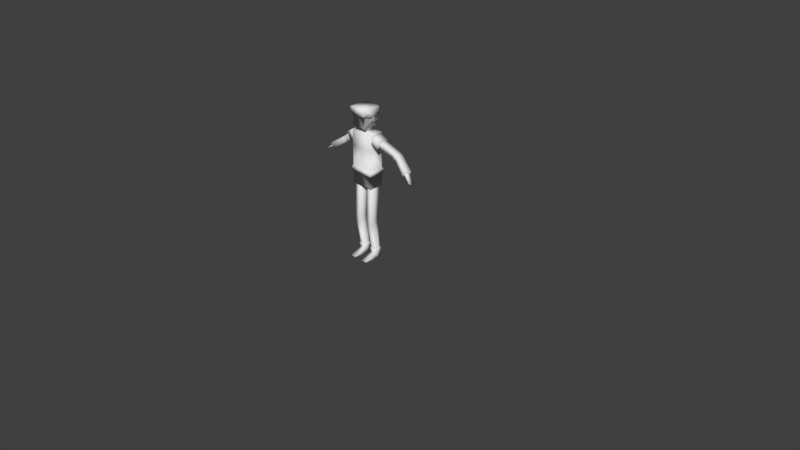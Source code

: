 # Source: Dude2.blend  (saved by Blender 2.78.0; exported with 4.5.12 LTS)
import bpy
from mathutils import Matrix  # noqa: F401  (used for matrix-valued properties, if any)

bpy.ops.wm.read_factory_settings(use_empty=True)
scene = bpy.context.scene
scene.name = 'Scene'

# ---- collections
col_collection_1 = bpy.data.collections.new('Collection 1'); scene.collection.children.link(col_collection_1)

# ---- world
world_world = bpy.data.worlds.new('World'); scene.world = world_world
world_world.color = (0.05088, 0.05088, 0.05088)
world_world.use_sun_shadow = False
world_world.sun_shadow_jitter_overblur = 0.0
world_world.cycles.sampling_method = 'MANUAL'

# ---- cameras
cam_camera = bpy.data.cameras.new('Camera')
cam_camera.clip_end = 100.0
cam_camera.lens = 35.0
cam_camera.sensor_width = 32.0
cam_camera.sensor_height = 18.0
cam_camera.ortho_scale = 7.314
cam_camera.dof.focus_distance = 0.0
cam_camera.dof.aperture_fstop = 128.0

# ---- meshes
me_cube_001 = bpy.data.meshes.new('Cube.001')
me_cube_001.from_pydata([(0.1544, 0.09504, 0.9894), (0.1544, 0.09504, 1.683), (0.1544, -0.09504, 0.9894), (0.1544, -0.09504, 1.683), (0.0, 0.09504, 0.9894), (0.0, 0.09504, 1.683), (0.0, -0.09504, 0.9894), (0.0, -0.09504, 1.683), (0.1411, 0.07064, -0.004306), (0.1411, 0.05263, 1.067), (0.1411, -0.01426, -0.004306), (0.1411, -0.05944, 1.067), (0.06128, 0.07064, -0.004306), (0.06128, 0.05263, 1.067), (0.06128, -0.01426, -0.004306), (0.06128, -0.05944, 1.067), (0.1411, 0.07064, 0.06818), (0.1411, -0.02394, 0.06818), (0.06128, -0.02394, 0.06818), (0.06128, 0.07064, 0.06818), (0.1411, -0.1812, -0.004306), (0.06128, -0.1812, -0.004306), (0.1411, 0.03156, 0.587), (0.1411, -0.08051, 0.5289), (0.06128, -0.08051, 0.5289), (0.06128, 0.03156, 0.587), (0.0, -0.09504, 1.48), (0.1411, -0.08051, 0.587), (0.06128, -0.08051, 0.587), (0.0, 0.09504, 1.48), (0.1411, -0.08051, 0.4672), (0.06128, -0.08051, 0.4672), (0.06128, 0.03156, 0.4672), (0.1411, 0.03156, 0.4672), (0.1411, 0.02819, -0.004306), (0.1411, -0.003408, 1.067), (0.06128, 0.02819, -0.004306), (0.06128, -0.003408, 1.067), (0.06128, 0.02819, 0.06818), (0.1411, 0.02819, 0.06818), (0.0, 0.09504, 1.149), (0.0, -0.09504, 1.149), (0.06128, -0.02447, 0.5289), (0.1411, -0.02447, 0.5289), (0.1544, -0.09504, 1.149), (0.1544, 0.09504, 1.149), (0.1544, -0.09504, 1.48), (0.1544, 0.09504, 1.48), (0.2378, -0.06301, 1.505), (0.1156, -0.07885, 1.578), (0.224, 0.0789, 1.513), (0.1018, 0.06307, 1.585), (0.294, -0.06307, 1.607), (0.1719, -0.0789, 1.679), (0.2802, 0.07885, 1.615), (0.158, 0.06301, 1.687), (0.2556, -0.04304, 1.619), (0.2336, 0.04046, 1.635), (0.2112, -0.04217, 1.553), (0.1892, 0.04133, 1.568), (0.6789, -0.01258, 1.339), (0.6944, 0.07321, 1.329), (0.6499, 0.07308, 1.263), (0.6344, -0.01271, 1.273), (0.4383, 0.04013, 1.498), (0.4731, 0.134, 1.475), (0.4288, 0.134, 1.409), (0.3939, 0.04013, 1.432), (0.4383, 0.1279, 1.498), (0.3939, 0.1279, 1.432), (0.5084, 0.1279, 1.452), (0.464, 0.1279, 1.385), (0.464, 0.04013, 1.385), (0.5084, 0.04013, 1.452), (0.2446, -0.001291, 1.627), (0.2002, -0.0004174, 1.56), (0.6422, 0.03018, 1.268), (0.6866, 0.03032, 1.334), (0.4279, 0.08403, 1.409), (0.4723, 0.08403, 1.476), (0.7714, -0.0368, 1.229), (0.7828, 0.02625, 1.218), (0.6545, 0.002098, 1.329), (0.6687, 0.06513, 1.319), (0.6488, 0.06513, 1.299), (0.6345, 0.002098, 1.309), (0.7771, -0.005276, 1.223), (0.641, 0.03315, 1.305), (0.6609, 0.03315, 1.325), (0.09104, 0.05693, 1.755), (0.115, 0.09434, 2.0), (0.09104, -0.1331, 1.755), (0.0, 0.05693, 1.755), (0.0, -0.1331, 1.755), (0.0461, -0.04526, 1.832), (0.0461, -0.04526, 1.634), (0.0, -0.04526, 1.832), (0.0, -0.04526, 1.634), (0.0, 0.03794, 1.832), (0.0, 0.03794, 1.634), (0.0461, 0.03794, 1.832), (0.0461, 0.03794, 1.634), (0.09104, -0.1331, 1.907), (0.0, -0.1331, 1.907), (0.09104, 0.05693, 1.829), (0.09104, -0.0807, 1.907), (0.09104, -0.0807, 1.889), (0.09104, 0.001952, 1.889), (0.09104, 0.001952, 1.829), (0.0, 0.05693, 1.829), (0.0, 0.09434, 2.0), (0.115, 0.09434, 1.829), (0.0, 0.09434, 1.829), (0.115, -0.1517, 1.907), (0.115, -0.0807, 1.907), (0.115, -0.0807, 1.889), (0.115, 0.001952, 1.889), (0.115, 0.001952, 1.829), (0.0, -0.1517, 2.0), (0.0, -0.1517, 1.907), (0.115, -0.1517, 2.0), (0.1461, -0.02731, 0.1267), (0.05628, -0.02731, 0.1267), (0.05628, 0.0717, 0.1267), (0.1461, 0.0717, 0.1267), (0.05628, 0.0222, 0.1267), (0.1461, 0.0222, 0.1267), (0.1349, 0.05829, 0.1265), (0.1349, -0.01657, 0.1265), (0.0675, -0.01657, 0.1265), (0.0675, 0.05829, 0.1265), (0.0675, 0.02086, 0.1265), (0.1349, 0.02086, 0.1265), (0.0, 0.09504, 1.212), (0.0, -0.09504, 1.212), (0.1544, -0.09504, 1.212), (0.1544, 0.09504, 1.212), (0.0, -0.1062, 1.149), (0.0, -0.1062, 1.212), (0.0, 0.1128, 1.149), (0.1633, 0.1126, 1.149), (0.0, 0.1128, 1.212), (0.1633, 0.1126, 1.212), (0.1633, -0.1062, 1.149), (0.1633, -0.1062, 1.212)], [], [(29, 5, 1, 47), (47, 1, 3, 46), (3, 1, 5, 7), (0, 2, 6, 4), (46, 3, 7, 26), (43, 35, 11, 27), (27, 11, 15, 28), (42, 37, 13, 25), (25, 13, 9, 22), (34, 36, 12, 8), (37, 35, 9, 13), (12, 19, 16, 8), (36, 38, 19, 12), (18, 14, 21), (34, 39, 17, 10), (14, 10, 20, 21), (17, 18, 21, 20), (10, 17, 20), (32, 25, 22, 33), (42, 25, 32), (30, 23, 24, 31), (43, 23, 30), (4, 40, 45, 0), (0, 45, 44, 2), (23, 27, 28, 24), (43, 27, 23), (132, 43, 30, 128), (128, 30, 31, 129), (131, 42, 32, 130), (130, 32, 33, 127), (129, 31, 42, 131), (127, 33, 43, 132), (2, 44, 41, 6), (24, 28, 42), (33, 22, 43), (31, 24, 42), (8, 16, 39, 34), (14, 18, 38, 36), (15, 11, 35, 37), (10, 14, 36, 34), (28, 15, 37, 42), (22, 9, 35, 43), (135, 46, 26, 134), (136, 47, 46, 135), (133, 29, 47, 136), (48, 49, 51, 50), (50, 51, 55, 54), (54, 55, 53, 52), (52, 53, 49, 48), (50, 54, 52, 48), (55, 51, 49, 53), (79, 68, 57, 74), (68, 69, 59, 57), (78, 67, 58, 75), (67, 64, 56, 58), (75, 58, 56, 74), (80, 82, 85), (86, 80, 85, 87), (86, 81, 83, 88), (72, 73, 64, 67), (78, 72, 67), (70, 71, 66, 65), (79, 70, 65), (65, 66, 69, 68), (79, 65, 68), (77, 61, 70, 79), (61, 62, 71, 70), (76, 63, 72, 78), (63, 60, 73, 72), (62, 76, 78, 71), (60, 77, 79, 73), (66, 78, 69), (73, 79, 64), (71, 78, 66), (59, 75, 74, 57), (69, 78, 75, 59), (64, 79, 74, 56), (80, 86, 88, 82), (81, 86, 87, 84), (89, 104, 108, 107, 106, 105, 102, 91), (91, 102, 103, 93), (120, 90, 110, 118), (89, 91, 93, 92), (101, 100, 94, 95), (94, 100, 98, 96), (95, 94, 96, 97), (92, 109, 104, 89), (99, 98, 100, 101), (101, 95, 97, 99), (111, 112, 110, 90), (103, 102, 113, 119), (108, 104, 111, 117), (102, 105, 114, 113), (104, 109, 112, 111), (113, 114, 115, 116, 117, 111, 90, 120), (105, 106, 115, 114), (106, 107, 116, 115), (107, 108, 117, 116), (119, 113, 120, 118), (63, 76, 62, 61, 77, 60), (84, 83, 81), (16, 124, 126, 39), (18, 122, 125, 38), (19, 123, 124, 16), (38, 125, 123, 19), (17, 121, 122, 18), (39, 126, 121, 17), (124, 127, 132, 126), (122, 129, 131, 125), (123, 130, 127, 124), (125, 131, 130, 123), (121, 128, 129, 122), (126, 132, 128, 121), (44, 45, 140, 143), (135, 134, 138, 144), (143, 144, 138, 137), (41, 44, 143, 137), (139, 141, 142, 140), (133, 136, 142, 141), (45, 40, 139, 140), (140, 142, 144, 143), (136, 135, 144, 142)])
me_cube_001.polygons.foreach_set('use_smooth', [True] * 122)
_uv = me_cube_001.uv_layers.new(name='UVMap')
_uv.uv.foreach_set('vector', [0.4523, 0.9496, 0.4523, 0.975, 0.4312, 0.975, 0.4312, 0.9496, 0.4312, 0.9496, 0.4312, 0.975, 0.4078, 0.975, 0.4078, 0.9496, 0.4945, 0.912, 0.4945, 0.9358, 0.4734, 0.9358, 0.4734, 0.912, 0.2543, 0.8834, 0.2543, 0.9072, 0.2332, 0.9072, 0.2332, 0.8834, 0.4734, 0.9496, 0.4734, 0.975, 0.4523, 0.975, 0.4523, 0.9496, 0.1577, 0.9262, 0.1634, 0.9844, 0.1502, 0.9845, 0.1446, 0.9326, 0.2275, 0.9327, 0.2275, 0.9845, 0.2087, 0.9845, 0.2087, 0.9327, 0.1898, 0.9409, 0.1955, 0.8827, 0.2087, 0.8828, 0.2031, 0.9347, 0.2462, 0.9325, 0.2462, 0.9844, 0.2275, 0.9844, 0.2275, 0.9325, 0.3747, 0.8946, 0.353, 0.8946, 0.353, 0.885, 0.3747, 0.885, 0.0, 0.0, 0.0, 0.0, 0.0, 0.0, 0.0, 0.0, 0.3046, 0.9421, 0.3046, 0.9584, 0.2829, 0.9584, 0.2829, 0.9421, 0.3172, 0.8949, 0.2975, 0.8949, 0.2975, 0.8853, 0.3172, 0.8853, 0.2975, 0.9066, 0.3172, 0.9044, 0.3172, 0.9421, 0.3172, 0.8949, 0.337, 0.8949, 0.337, 0.9066, 0.3172, 0.9044, 0.353, 0.9042, 0.3747, 0.9042, 0.3747, 0.9418, 0.353, 0.9418, 0.3747, 0.9782, 0.353, 0.9782, 0.353, 0.9418, 0.3747, 0.9418, 0.3172, 0.9044, 0.337, 0.9066, 0.3172, 0.9421, 0.2462, 0.9195, 0.2462, 0.9325, 0.2275, 0.9325, 0.2275, 0.9195, 0.1898, 0.9409, 0.2031, 0.9347, 0.2029, 0.9476, 0.2275, 0.9197, 0.2275, 0.9264, 0.2087, 0.9264, 0.2087, 0.9197, 0.1577, 0.9262, 0.1445, 0.9263, 0.1444, 0.9196, 0.2121, 0.8834, 0.2121, 0.9074, 0.191, 0.9074, 0.191, 0.8834, 0.191, 0.8834, 0.191, 0.9074, 0.1676, 0.9074, 0.1676, 0.8834, 0.2275, 0.9264, 0.2275, 0.9327, 0.2087, 0.9327, 0.2087, 0.9264, 0.1577, 0.9262, 0.1446, 0.9326, 0.1445, 0.9263, 0.1677, 0.8827, 0.1577, 0.9262, 0.1444, 0.9196, 0.1589, 0.8827, 0.226, 0.8827, 0.2275, 0.9197, 0.2087, 0.9197, 0.2102, 0.8827, 0.1999, 0.9845, 0.1898, 0.9409, 0.2029, 0.9476, 0.2087, 0.9845, 0.2448, 0.8827, 0.2462, 0.9195, 0.2275, 0.9195, 0.2289, 0.8827, 0.1911, 0.9844, 0.1765, 0.9476, 0.1898, 0.9409, 0.1999, 0.9845, 0.1765, 0.8827, 0.1707, 0.9195, 0.1577, 0.9262, 0.1677, 0.8827, 0.2332, 0.8834, 0.2332, 0.9074, 0.2121, 0.9074, 0.2121, 0.8834, 0.1766, 0.9409, 0.1767, 0.9346, 0.1898, 0.9409, 0.1707, 0.9195, 0.1709, 0.9325, 0.1577, 0.9262, 0.1765, 0.9476, 0.1766, 0.9409, 0.1898, 0.9409, 0.3172, 0.8853, 0.337, 0.8853, 0.337, 0.8949, 0.3172, 0.8949, 0.3172, 0.9044, 0.2975, 0.9066, 0.2975, 0.8949, 0.3172, 0.8949, 0.0, 0.0, 0.0, 0.0, 0.0, 0.0, 0.0, 0.0, 0.3747, 0.9042, 0.353, 0.9042, 0.353, 0.8946, 0.3747, 0.8946, 0.1767, 0.9346, 0.1823, 0.8827, 0.1955, 0.8827, 0.1898, 0.9409, 0.1709, 0.9325, 0.1765, 0.9844, 0.1634, 0.9844, 0.1577, 0.9262, 0.4734, 0.9309, 0.4734, 0.9496, 0.4523, 0.9496, 0.4523, 0.9309, 0.4312, 0.9309, 0.4312, 0.9496, 0.4078, 0.9496, 0.4078, 0.9309, 0.4523, 0.9309, 0.4523, 0.9496, 0.4312, 0.9496, 0.4312, 0.9309, 0.4751, 0.9442, 0.4952, 0.9442, 0.4952, 0.9609, 0.4751, 0.9609, 0.4751, 0.911, 0.4952, 0.911, 0.4952, 0.9276, 0.4751, 0.9276, 0.4952, 0.9775, 0.4751, 0.9775, 0.4751, 0.9609, 0.4952, 0.9609, 0.4952, 0.9442, 0.4751, 0.9442, 0.4751, 0.9276, 0.4952, 0.9276, 0.4952, 0.911, 0.4751, 0.911, 0.4751, 0.8943, 0.4952, 0.8943, 0.4259, 0.9666, 0.4259, 0.9832, 0.4062, 0.9834, 0.4062, 0.9667, 0.4132, 0.9279, 0.4068, 0.9234, 0.4173, 0.8943, 0.4233, 0.8957, 0.4523, 0.9377, 0.4636, 0.9377, 0.4637, 0.9666, 0.4524, 0.9666, 0.4363, 0.933, 0.4422, 0.938, 0.4523, 0.9639, 0.4463, 0.9653, 0.4749, 0.9202, 0.4637, 0.9202, 0.4639, 0.8943, 0.4751, 0.8943, 0.4411, 0.9717, 0.4411, 0.9666, 0.4523, 0.9666, 0.4523, 0.9717, 0.114, 0.9834, 0.09841, 0.884, 0.114, 0.884, 0.06486, 0.884, 0.08282, 0.884, 0.08282, 0.9834, 0.06486, 0.9834, 0.02895, 0.884, 0.0469, 0.884, 0.0469, 0.9871, 0.02895, 0.9871, 0.4749, 0.93, 0.4637, 0.93, 0.4637, 0.9202, 0.4749, 0.9202, 0.4363, 0.933, 0.4428, 0.9282, 0.4422, 0.938, 0.4523, 0.9279, 0.4635, 0.9278, 0.4636, 0.9327, 0.4523, 0.9328, 0.4132, 0.9279, 0.4073, 0.9332, 0.4062, 0.9284, 0.4523, 0.9328, 0.4636, 0.9327, 0.4636, 0.9377, 0.4523, 0.9377, 0.4132, 0.9279, 0.4062, 0.9284, 0.4068, 0.9234, 0.4231, 0.9664, 0.4169, 0.9666, 0.4073, 0.9332, 0.4132, 0.9279, 0.4524, 0.8943, 0.4637, 0.8943, 0.4635, 0.9278, 0.4523, 0.9279, 0.4461, 0.8946, 0.4523, 0.8948, 0.4428, 0.9282, 0.4363, 0.933, 0.4751, 0.9634, 0.4639, 0.9634, 0.4637, 0.93, 0.4749, 0.93, 0.4399, 0.8943, 0.4461, 0.8946, 0.4363, 0.933, 0.4304, 0.9277, 0.4293, 0.9661, 0.4231, 0.9664, 0.4132, 0.9279, 0.4197, 0.9327, 0.4293, 0.9326, 0.4363, 0.933, 0.4299, 0.9375, 0.4197, 0.9327, 0.4132, 0.9279, 0.4191, 0.9229, 0.4304, 0.9277, 0.4363, 0.933, 0.4293, 0.9326, 0.4411, 0.9768, 0.4411, 0.9717, 0.4523, 0.9717, 0.4523, 0.9768, 0.4299, 0.9375, 0.4363, 0.933, 0.4463, 0.9653, 0.4404, 0.9666, 0.4191, 0.9229, 0.4132, 0.9279, 0.4233, 0.8957, 0.4293, 0.897, 0.01099, 0.884, 0.02895, 0.884, 0.02895, 0.9871, 0.01099, 0.9871, 0.0469, 0.884, 0.06486, 0.884, 0.06486, 0.9834, 0.0469, 0.9834, 0.1005, 0.9245, 0.1005, 0.9472, 0.0834, 0.9472, 0.0834, 0.9658, 0.05776, 0.9658, 0.05776, 0.9715, 0.04149, 0.9715, 0.04149, 0.9245, 0.05784, 0.9291, 0.05784, 0.9884, 0.02223, 0.9884, 0.02223, 0.9291, 0.5702, 0.9555, 0.5702, 0.8991, 0.5939, 0.8991, 0.5939, 0.9555, 0.1184, 0.9602, 0.01813, 0.9602, 0.01813, 0.9122, 0.1184, 0.9122, 0.09457, 0.8869, 0.09457, 0.9482, 0.06875, 0.9482, 0.06875, 0.8869, 0.0, 0.0, 0.0, 0.0, 0.0, 0.0, 0.0, 0.0, 0.04026, 0.8817, 0.04026, 0.959, 0.02223, 0.959, 0.02223, 0.8817, 0.08271, 0.9499, 0.08271, 0.9871, 0.03644, 0.9871, 0.03644, 0.9499, 0.08271, 0.8883, 0.08271, 0.9887, 0.05928, 0.9887, 0.05928, 0.8883, 0.0, 0.0, 0.0, 0.0, 0.0, 0.0, 0.0, 0.0, 0.6176, 0.9383, 0.5939, 0.9383, 0.5939, 0.8991, 0.6176, 0.8991, 0.6047, 0.9646, 0.6047, 0.9438, 0.6086, 0.9383, 0.6086, 0.9646, 0.5702, 0.9763, 0.5815, 0.9763, 0.5892, 0.9818, 0.5702, 0.9818, 0.6047, 0.9438, 0.5939, 0.9438, 0.5939, 0.9383, 0.6086, 0.9383, 0.5815, 0.9763, 0.5815, 0.9555, 0.5892, 0.9555, 0.5892, 0.9818, 0.5511, 0.9555, 0.5511, 0.9392, 0.5473, 0.9392, 0.5473, 0.9203, 0.5349, 0.9203, 0.5349, 0.8991, 0.5702, 0.8991, 0.5702, 0.9555, 0.5578, 0.961, 0.554, 0.961, 0.554, 0.9555, 0.5578, 0.9555, 0.5702, 0.9555, 0.5702, 0.9744, 0.5652, 0.9744, 0.5652, 0.9555, 0.5652, 0.9555, 0.5652, 0.9693, 0.5603, 0.9693, 0.5603, 0.9555, 0.5349, 0.9818, 0.5349, 0.9555, 0.554, 0.9555, 0.554, 0.9818, 0.4749, 0.9634, 0.4749, 0.9686, 0.4749, 0.9737, 0.4637, 0.9737, 0.4637, 0.9686, 0.4637, 0.9634, 0.09841, 0.9834, 0.08282, 0.9834, 0.09841, 0.884, 0.337, 0.8853, 0.353, 0.885, 0.353, 0.8962, 0.337, 0.8949, 0.2975, 0.9066, 0.2815, 0.9074, 0.2815, 0.8962, 0.2975, 0.8949, 0.3046, 0.9584, 0.306, 0.9716, 0.2815, 0.9716, 0.2829, 0.9584, 0.2975, 0.8949, 0.2815, 0.8962, 0.2815, 0.885, 0.2975, 0.8853, 0.353, 0.9612, 0.337, 0.9623, 0.337, 0.9421, 0.353, 0.9432, 0.337, 0.8949, 0.353, 0.8962, 0.353, 0.9074, 0.337, 0.9066, 0.306, 0.9421, 0.3091, 0.9451, 0.3091, 0.9535, 0.306, 0.9532, 0.3305, 0.9644, 0.3274, 0.962, 0.3274, 0.9535, 0.3305, 0.9532, 0.3305, 0.9421, 0.3274, 0.9451, 0.3091, 0.9451, 0.306, 0.9421, 0.3305, 0.9532, 0.3274, 0.9535, 0.3274, 0.9451, 0.3305, 0.9421, 0.306, 0.9644, 0.3091, 0.962, 0.3274, 0.962, 0.3305, 0.9644, 0.306, 0.9532, 0.3091, 0.9535, 0.3091, 0.962, 0.306, 0.9644, 0.3169, 0.9349, 0.3169, 0.8931, 0.3187, 0.8893, 0.3187, 0.9373, 0.3205, 0.9349, 0.356, 0.9349, 0.356, 0.9373, 0.3187, 0.9373, 0.2946, 0.9373, 0.3078, 0.9373, 0.3078, 0.9769, 0.2946, 0.9769, 0.2814, 0.9349, 0.3169, 0.9349, 0.3187, 0.9373, 0.2814, 0.9373, 0.2814, 0.9373, 0.2946, 0.9373, 0.2946, 0.9769, 0.2814, 0.9769, 0.356, 0.8931, 0.3205, 0.8931, 0.3187, 0.8892, 0.356, 0.8892, 0.3169, 0.8931, 0.2814, 0.8931, 0.2814, 0.8892, 0.3187, 0.8892, 0.3691, 0.9373, 0.356, 0.9373, 0.356, 0.8892, 0.3691, 0.8892, 0.3205, 0.8931, 0.3205, 0.9349, 0.3187, 0.9373, 0.3187, 0.8893])
me_cube_001.use_remesh_preserve_volume = False
me_cube_001.use_remesh_preserve_attributes = False
me_cube_001.use_mirror_vertex_groups = False
me_cube_001.use_paint_bone_selection = False
me_cube_001.use_paint_mask_vertex = True
me_cube_001.update()
arm_armature = bpy.data.armatures.new('Armature')  # bones are not reproduced

# ---- objects
ob_metarig = bpy.data.objects.new('metarig', arm_armature)
ob_cube = bpy.data.objects.new('Cube', me_cube_001)
ob_camera = bpy.data.objects.new('Camera', cam_camera)

# ---- transforms, parenting, visibility, modifiers, constraints
ob_metarig.location = (0.0, 0.0, 0.0)
ob_metarig.show_in_front = True
ob_metarig.lineart.crease_threshold = 0.0
ob_cube.parent = ob_metarig
ob_cube.location = (0.0, 0.0, 0.0)
ob_cube.lineart.crease_threshold = 0.0
_vg = ob_cube.vertex_groups.new(name='hips')
for _i, _w in zip([0, 2, 4, 6, 26, 29, 40, 41, 44, 45, 133, 134, 135, 136, 137, 138, 139, 140, 141, 142, 143, 144], [0.9825, 1.0, 0.9527, 0.9998, 0.02558, 0.02971, 0.993, 1.0, 1.0, 1.0, 1.0, 0.9898, 0.9997, 0.9623, 0.998, 0.9433, 1.0, 0.9862, 0.9997, 1.0, 0.9999, 1.0]): _vg.add([_i], _w, 'REPLACE')
_vg = ob_cube.vertex_groups.new(name='spine')
for _i, _w in zip([0, 2, 4, 6, 9, 11, 15, 35, 37, 40, 41, 44, 45, 80, 81, 86, 133, 134, 135, 136, 137, 138, 139, 140, 141, 142, 143, 144], [8.231e-17, 0.0002669, 0.02483, 8.67e-16, 0.0, 0.0, 0.0, 0.0, 0.0, 0.2, 0.2, 0.2, 0.2, 0.0, 0.0, 0.0, 0.2, 0.2, 0.2, 0.2, 0.2, 0.2, 0.2, 0.2, 0.2, 0.2, 0.2, 0.2]): _vg.add([_i], _w, 'REPLACE')
_vg = ob_cube.vertex_groups.new(name='chest')
for _i, _w in zip([1, 2, 3, 5, 7, 26, 29, 40, 41, 44, 45, 46, 47, 95, 97, 99, 101, 133, 134, 135, 136, 137, 138, 139, 140, 141, 142, 143, 144], [0.4723, 0.007914, 0.1324, 0.4748, 0.0794, 0.8498, 0.901, 0.0, 0.0, 0.0, 0.0, 0.8055, 0.8446, 0.614, 0.2988, 0.1212, 0.0973, 0.0, 0.0, 0.0, 0.0, 0.0, 0.0, 0.0, 0.0, 0.0, 0.0, 0.0, 0.0]): _vg.add([_i], _w, 'REPLACE')
_vg = ob_cube.vertex_groups.new(name='neck')
for _i, _w in zip([89, 94, 95, 97, 98, 99, 100, 101], [0.0, 0.01278, 0.999, 0.6308, 0.4573, 0.8004, 0.1864, 1.0]): _vg.add([_i], _w, 'REPLACE')
_vg = ob_cube.vertex_groups.new(name='head')
for _i, _w in zip([89, 90, 91, 92, 93, 94, 95, 96, 97, 98, 99, 100, 101, 102, 103, 104, 105, 106, 107, 108, 109, 110, 111, 112, 113, 114, 115, 116, 117, 118, 119, 120], [1.0, 1.0, 1.0, 1.0, 1.0, 0.9519, 0.06043, 0.9801, 0.07032, 0.5321, 0.07844, 0.804, 0.04036, 1.0, 1.0, 1.0, 1.0, 1.0, 1.0, 1.0, 1.0, 1.0, 1.0, 1.0, 1.0, 1.0, 1.0, 1.0, 1.0, 1.0, 1.0, 1.0]): _vg.add([_i], _w, 'REPLACE')
_vg = ob_cube.vertex_groups.new(name='shoulder.L')
for _i, _w in zip([1, 3, 5, 7, 26, 29, 46, 47, 48, 49, 50, 51, 52, 53, 54, 55], [0.3898, 0.7855, 0.322, 0.4919, 0.05125, 0.005217, 0.09149, 0.05345, 1.0, 1.0, 1.0, 1.0, 1.0, 1.0, 1.0, 1.0]): _vg.add([_i], _w, 'REPLACE')
_vg = ob_cube.vertex_groups.new(name='upper_arm.L')
for _i, _w in zip([56, 57, 58, 59, 64, 65, 66, 67, 68, 69, 70, 71, 72, 73, 74, 75, 78, 79], [1.02, 1.015, 1.06, 1.002, 0.758, 0.2002, 0.215, 0.7189, 0.778, 0.8107, 0.02579, 0.04864, 0.05214, 0.05501, 1.033, 1.032, 0.1546, 0.1305]): _vg.add([_i], _w, 'REPLACE')
_vg = ob_cube.vertex_groups.new(name='forearm.L')
for _i, _w in zip([60, 61, 62, 63, 64, 65, 66, 67, 68, 69, 70, 71, 72, 73, 76, 77, 78, 79, 80, 81, 82, 83, 84, 85, 86, 87, 88], [1.034, 1.027, 1.032, 1.029, 0.242, 0.7998, 0.785, 0.2811, 0.222, 0.1893, 0.9621, 0.9507, 0.9479, 0.945, 1.033, 1.03, 0.8454, 0.8695, 0.2003, 0.2356, 0.9738, 0.9902, 0.9941, 0.9802, 0.1906, 0.9886, 0.9853]): _vg.add([_i], _w, 'REPLACE')
_vg = ob_cube.vertex_groups.new(name='hand.L')
for _i, _w in zip([80, 81, 82, 86], [0.7997, 0.7644, 0.002339, 0.8094]): _vg.add([_i], _w, 'REPLACE')
_vg = ob_cube.vertex_groups.new(name='shoulder.R')
for _i, _w in zip([1, 3, 5, 7, 26], [0.09343, 0.06865, 0.1656, 0.4223, 0.01836]): _vg.add([_i], _w, 'REPLACE')
_vg = ob_cube.vertex_groups.new(name='upper_arm.R')
_vg = ob_cube.vertex_groups.new(name='forearm.R')
_vg = ob_cube.vertex_groups.new(name='hand.R')
_vg = ob_cube.vertex_groups.new(name='thigh.L')
for _i, _w in zip([0, 2, 6, 9, 11, 13, 15, 22, 23, 24, 25, 27, 28, 30, 31, 32, 33, 35, 37, 40, 41, 42, 43, 44, 45, 46, 47, 133, 134, 135, 136, 137, 138, 139, 140, 141, 142, 143, 144], [0.1337, 0.1511, 0.0568, 1.005, 1.019, 1.019, 1.011, 0.8046, 0.154, 0.1484, 0.7786, 0.7688, 0.8103, 0.009887, 0.005045, 0.01073, 0.03183, 1.012, 1.031, 0.03218, 0.07947, 0.09364, 0.1177, 0.2632, 0.2521, 0.05024, 0.05066, 0.0718, 0.1135, 0.5574, 0.5711, 0.0839, 0.1115, 0.04498, 0.2903, 0.06961, 0.5467, 0.2967, 0.538]): _vg.add([_i], _w, 'REPLACE')
_vg = ob_cube.vertex_groups.new(name='shin.L')
for _i, _w in zip([8, 10, 12, 14, 16, 17, 18, 19, 22, 23, 24, 25, 27, 28, 30, 31, 32, 33, 34, 36, 38, 39, 42, 43, 121, 122, 123, 124, 125, 126, 127, 128, 129, 130, 131, 132], [0.385, 0.04556, 0.3913, 0.03747, 0.5268, 0.08636, 0.06832, 0.5256, 0.1954, 0.8458, 0.8514, 0.2215, 0.2312, 0.1897, 0.9685, 0.9706, 0.9686, 0.9574, 0.1811, 0.1787, 0.483, 0.4779, 0.9066, 0.8826, 0.793, 0.806, 0.8995, 0.8981, 0.8831, 0.8857, 0.9679, 0.9389, 0.9519, 0.9666, 0.9789, 0.9735]): _vg.add([_i], _w, 'REPLACE')
_vg = ob_cube.vertex_groups.new(name='foot.L')
for _i, _w in zip([8, 10, 12, 14, 16, 17, 18, 19, 20, 21, 34, 36, 38, 39, 121, 122, 123, 124, 125, 126, 127, 128, 129, 130, 132], [0.615, 0.9522, 0.6088, 0.9563, 0.4734, 0.9136, 0.9317, 0.4744, 0.9927, 0.9943, 0.8189, 0.8213, 0.5171, 0.5222, 0.2071, 0.1946, 0.1008, 0.1037, 0.1177, 0.1151, 0.01925, 0.06109, 0.04761, 0.0177, 0.004824]): _vg.add([_i], _w, 'REPLACE')
_vg = ob_cube.vertex_groups.new(name='thigh.R')
_vg = ob_cube.vertex_groups.new(name='shin.R')
_vg = ob_cube.vertex_groups.new(name='foot.R')
_m = ob_cube.modifiers.new('Mirror', 'MIRROR')
_m.use_clip = True
_m = ob_cube.modifiers.new('Armature', 'ARMATURE')
_m.object = ob_metarig
ob_camera.location = (7.481, -6.508, 5.344)
ob_camera.rotation_euler = (1.109, 0.0, 0.8149)
ob_camera.lock_rotations_4d = False
ob_camera.empty_display_type = 'ARROWS'
ob_camera.color = (0.0, 0.0, 0.0, 0.0)
ob_camera.display_type = 'WIRE'
ob_camera.lineart.crease_threshold = 0.0

# ---- collection membership
col_collection_1.objects.link(ob_metarig)
col_collection_1.objects.link(ob_cube)
col_collection_1.objects.link(ob_camera)

# ---- scene / render settings (as saved in the file)
scene.camera = ob_camera
scene.frame_start = 1; scene.frame_end = 250; scene.frame_set(1)
scene.render.engine = 'BLENDER_EEVEE_NEXT'
scene.render.resolution_percentage = 50
scene.render.dither_intensity = 0.0
scene.cycles.use_denoising = False
scene.cycles.samples = 128
scene.cycles.sampling_pattern = 'TABULATED_SOBOL'
scene.cycles.light_sampling_threshold = 0.0
scene.cycles.use_adaptive_sampling = False
scene.cycles.use_light_tree = False
scene.cycles.blur_glossy = 0.0
scene.cycles.sample_clamp_indirect = 0.0
scene.view_settings.view_transform = 'Standard'
bpy.context.view_layer.update()

# ---- added for rendering (the .blend has no usable light): sun
light_auto_sun = bpy.data.lights.new('AutoSun', 'SUN')
light_auto_sun.energy = 3.0
light_auto_sun.angle = 0.0523599
ob_auto_sun = bpy.data.objects.new('AutoSun', light_auto_sun)
scene.collection.objects.link(ob_auto_sun)
ob_auto_sun.rotation_euler = (0.872665, 0.174533, 0.523599)
bpy.context.view_layer.update()
